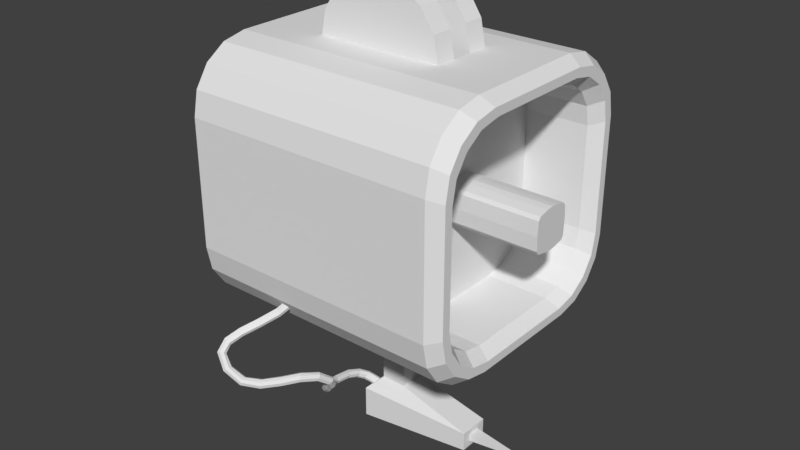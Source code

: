 # Source: seccam.blend  (saved by Blender 2.78.0; exported with 4.5.12 LTS)
import bpy
from mathutils import Matrix  # noqa: F401  (used for matrix-valued properties, if any)

bpy.ops.wm.read_factory_settings(use_empty=True)
scene = bpy.context.scene
scene.name = 'Scene'

# ---- collections
col_collection_1 = bpy.data.collections.new('Collection 1'); scene.collection.children.link(col_collection_1)

# ---- world
world_world = bpy.data.worlds.new('World'); scene.world = world_world
world_world.color = (0.05088, 0.05088, 0.05088)
world_world.use_sun_shadow = False
world_world.sun_shadow_jitter_overblur = 0.0
world_world.cycles.sampling_method = 'MANUAL'

# ---- meshes
me_cube_000 = bpy.data.meshes.new('Cube.000')
me_cube_000.from_pydata([(0.22, -0.1867, -0.2933), (0.22, -0.1733, -0.2867), (0.22, -0.1733, -0.1133), (0.22, -0.1867, -0.1067), (0.22, -0.1593, -0.3593), (0.22, -0.1479, -0.3479), (0.22, -0.1667, -0.3198), (0.22, -0.1796, -0.3291), (0.22, 0.09333, -0.3867), (0.22, 0.08667, -0.3733), (0.22, -0.08667, -0.3733), (0.22, -0.09333, -0.3867), (0.22, 0.1796, -0.07095), (0.22, 0.1667, -0.08017), (0.22, 0.1733, -0.1133), (0.22, 0.1867, -0.1067), (0.22, 0.1796, -0.3291), (0.22, 0.1667, -0.3198), (0.22, 0.1479, -0.3479), (0.22, 0.1593, -0.3593), (0.22, -0.1198, -0.3667), (0.22, -0.1291, -0.3796), (0.22, 0.1291, -0.3796), (0.22, 0.1198, -0.3667), (0.22, -0.1667, -0.08017), (0.22, -0.1796, -0.07095), (0.22, 0.1291, -0.02044), (0.22, 0.1198, -0.03326), (0.22, 0.1479, -0.05205), (0.22, 0.1593, -0.04067), (0.22, 0.1733, -0.2867), (0.22, 0.1867, -0.2933), (0.22, -0.1593, -0.04067), (0.22, -0.1479, -0.05205), (0.22, -0.1198, -0.03326), (0.22, -0.1291, -0.02044), (0.22, -0.09333, -0.01333), (0.22, -0.08667, -0.02667), (0.22, 0.08667, -0.02667), (0.22, 0.09333, -0.01333)], [], [(26, 39, 38, 27), (36, 35, 34, 37), (32, 25, 24, 33), (39, 36, 37, 38), (22, 19, 18, 23), (12, 29, 28, 13), (4, 21, 20, 5), (16, 31, 30, 17), (0, 7, 6, 1), (35, 32, 33, 34), (31, 15, 14, 30), (29, 26, 27, 28), (25, 3, 2, 24), (8, 22, 23, 9), (21, 11, 10, 20), (19, 16, 17, 18), (15, 12, 13, 14), (11, 8, 9, 10), (7, 4, 5, 6), (3, 0, 1, 2)])
_uv = me_cube_000.uv_layers.new(name='UVMap')
_uv.uv.foreach_set('vector', [0.5725, 0.2844, 0.551, 0.2886, 0.547, 0.2806, 0.567, 0.2766, 0.4389, 0.2886, 0.4174, 0.2844, 0.423, 0.2766, 0.4429, 0.2806, 0.3992, 0.2722, 0.3871, 0.254, 0.3948, 0.2485, 0.4061, 0.2654, 0.551, 0.2886, 0.4389, 0.2886, 0.4429, 0.2806, 0.547, 0.2806, 0.5725, 0.06857, 0.5907, 0.08072, 0.5839, 0.08756, 0.567, 0.07627, 0.6029, 0.254, 0.5907, 0.2722, 0.5839, 0.2654, 0.5952, 0.2485, 0.3992, 0.08072, 0.4174, 0.06857, 0.423, 0.07627, 0.4061, 0.08756, 0.6029, 0.09892, 0.6071, 0.1204, 0.5991, 0.1244, 0.5952, 0.1045, 0.3828, 0.1204, 0.3871, 0.09892, 0.3948, 0.1045, 0.3908, 0.1244, 0.4174, 0.2844, 0.3992, 0.2722, 0.4061, 0.2654, 0.423, 0.2766, 0.6071, 0.1204, 0.6071, 0.2325, 0.5991, 0.2285, 0.5991, 0.1244, 0.5907, 0.2722, 0.5725, 0.2844, 0.567, 0.2766, 0.5839, 0.2654, 0.3871, 0.254, 0.3828, 0.2325, 0.3908, 0.2285, 0.3948, 0.2485, 0.551, 0.0643, 0.5725, 0.06857, 0.567, 0.07627, 0.547, 0.07231, 0.4174, 0.06857, 0.4389, 0.0643, 0.4429, 0.07231, 0.423, 0.07627, 0.5907, 0.08072, 0.6029, 0.09892, 0.5952, 0.1045, 0.5839, 0.08756, 0.6071, 0.2325, 0.6029, 0.254, 0.5952, 0.2485, 0.5991, 0.2285, 0.4389, 0.0643, 0.551, 0.0643, 0.547, 0.07231, 0.4429, 0.07231, 0.3871, 0.09892, 0.3992, 0.08072, 0.4061, 0.08756, 0.3948, 0.1045, 0.3828, 0.2325, 0.3828, 0.1204, 0.3908, 0.1244, 0.3908, 0.2285])
me_cube_000.use_remesh_preserve_volume = False
me_cube_000.use_remesh_preserve_attributes = False
me_cube_000.use_mirror_vertex_groups = False
me_cube_000.update()
me_cube_001 = bpy.data.meshes.new('Cube.001')
me_cube_001.from_pydata([(0.0, 0.05, 0.1), (0.0, -0.05, 0.1), (0.03827, 0.05, 0.09239), (0.03827, -0.05, 0.09239), (0.07071, 0.05, 0.07071), (0.07071, -0.05, 0.07071), (0.09239, 0.05, 0.03827), (0.09239, -0.05, 0.03827), (0.1, 0.05, 0.0), (0.1, -0.05, -1.49e-08), (0.0, -0.05, 0.0), (0.0, 0.05, 0.0), (-0.1, 0.05, 0.0), (-0.1, -0.05, 0.0), (-0.09239, 0.05, 0.03827), (-0.09239, -0.05, 0.03827), (-0.07071, 0.05, 0.07071), (-0.07071, -0.05, 0.07071), (-0.03827, 0.05, 0.09239), (-0.03827, -0.05, 0.09239), (0.0, 0.01667, 0.1), (0.07071, -0.01667, 0.07071), (0.1, 0.01667, 0.0), (-0.07071, -0.01667, 0.07071), (-0.07071, 0.01667, 0.07071), (-0.03827, -0.01667, 0.09239), (0.0, -0.01667, 0.1), (0.03827, -0.01667, 0.09239), (0.09239, -0.01667, 0.03827), (0.1, -0.01667, -1.49e-08), (-0.1, -0.01667, 0.0), (-0.09239, -0.01667, 0.03827), (0.03827, 0.01667, 0.09239), (0.07071, 0.01667, 0.07071), (0.09239, 0.01667, 0.03827), (0.0, 0.01667, 0.0), (-0.09239, 0.01667, 0.03827), (-0.03827, 0.01667, 0.09239), (0.07071, -0.01667, -0.07071), (-0.07071, -0.01667, -0.07071), (-0.03827, -0.01667, -0.09239), (0.03827, -0.01667, -0.09239), (0.0, -0.01667, 0.0), (0.0, 0.01667, -0.1), (-0.07071, 0.01667, -0.07071), (0.03827, 0.01667, -0.09239), (0.07071, 0.01667, -0.07071), (0.09239, 0.01667, -0.03827), (-0.1, 0.01667, 0.0), (-0.09239, 0.01667, -0.03827), (-0.03827, 0.01667, -0.09239), (0.2, -0.08, -0.04), (0.2, -0.1106, -0.04609), (-0.2, -0.2, -0.1), (-0.2, -0.1924, -0.06173), (-0.2, -0.1707, -0.02929), (-0.2, -0.1383, -0.007612), (0.2, -0.2, -0.1), (0.2, -0.1383, -0.007612), (0.2, -0.1707, -0.02929), (0.2, -0.1924, -0.06173), (-0.2, 0.2, -0.1), (-0.2, 0.1383, -0.007612), (-0.2, 0.1707, -0.02929), (-0.2, 0.1924, -0.06173), (0.2, 0.2, -0.1), (0.2, 0.1, 0.0), (0.2, 0.1924, -0.06173), (0.2, 0.1707, -0.02929), (0.2, 0.1383, -0.007612), (-0.2, -0.1, -0.4), (-0.2, -0.2, -0.3), (-0.2, -0.1383, -0.3924), (-0.2, -0.1707, -0.3707), (-0.2, -0.1924, -0.3383), (0.2, -0.2, -0.3), (0.2, -0.1, -0.4), (0.2, -0.1924, -0.3383), (0.2, -0.1707, -0.3707), (0.2, -0.1383, -0.3924), (-0.2, 0.2, -0.3), (-0.2, 0.1, -0.4), (-0.2, 0.1924, -0.3383), (-0.2, 0.1707, -0.3707), (-0.2, 0.1383, -0.3924), (0.2, 0.1, -0.4), (0.2, 0.2, -0.3), (0.2, 0.1383, -0.3924), (0.2, 0.1707, -0.3707), (0.2, 0.1924, -0.3383), (0.2, -0.1366, -0.06343), (0.2, -0.1539, -0.08939), (0.2, -0.16, -0.12), (0.2, 0.08, -0.04), (0.2, 0.1106, -0.04609), (0.2, 0.1366, -0.06343), (0.2, 0.1539, -0.08939), (0.2, 0.16, -0.12), (0.2, -0.08, -0.36), (0.2, -0.1106, -0.3539), (0.2, -0.1366, -0.3366), (0.2, -0.1539, -0.3106), (0.2, -0.16, -0.28), (0.2, 0.1106, -0.3539), (0.2, 0.08, -0.36), (0.2, 0.1366, -0.3366), (0.2, 0.1539, -0.3106), (0.2, 0.16, -0.28), (0.1, 0.08, -0.04), (0.1, 0.1106, -0.04609), (0.1, -0.16, -0.12), (0.1, -0.1539, -0.08939), (0.1, -0.1366, -0.06343), (0.1, -0.1106, -0.04609), (0.1, -0.08, -0.04), (0.1, 0.1366, -0.06343), (0.1, 0.1539, -0.08939), (0.1, 0.16, -0.12), (0.1, -0.08, -0.36), (0.1, -0.1106, -0.3539), (0.1, -0.1366, -0.3366), (0.1, -0.1539, -0.3106), (0.1, -0.16, -0.28), (0.1, 0.1106, -0.3539), (0.1, 0.08, -0.36), (0.1, 0.1366, -0.3366), (0.1, 0.1539, -0.3106), (0.1, 0.16, -0.28), (0.2, -0.1, 0.0), (-0.2, -0.1, 0.0), (-0.2, 0.1, 0.0), (0.1, 2.98e-08, -0.168), (0.1, 0.01106, -0.1692), (0.1, -0.032, -0.2), (0.1, -0.03078, -0.1779), (0.1, -0.02731, -0.1727), (0.1, -0.01106, -0.1692), (0.1, 0.02731, -0.1727), (0.1, 0.03078, -0.1779), (0.1, 0.032, -0.2), (0.1, 2.98e-08, -0.232), (0.1, -0.01106, -0.2308), (0.1, -0.02731, -0.2273), (0.1, -0.03078, -0.2221), (0.1, 0.01106, -0.2308), (0.1, 0.02731, -0.2273), (0.1, 0.03078, -0.2221), (0.25, 2.743e-08, -0.168), (0.25, 0.01106, -0.1692), (0.25, -0.032, -0.2), (0.25, -0.03078, -0.1779), (0.25, -0.02731, -0.1727), (0.25, -0.01106, -0.1692), (0.25, 0.02731, -0.1727), (0.25, 0.03078, -0.1779), (0.25, 0.032, -0.2), (0.25, 2.743e-08, -0.232), (0.25, -0.01106, -0.2308), (0.25, -0.02731, -0.2273), (0.25, -0.03078, -0.2221), (0.25, 0.02731, -0.2273), (0.25, 0.01106, -0.2308), (0.25, 0.03078, -0.2221), (0.22, -0.1867, -0.2933), (0.22, -0.1733, -0.2867), (0.22, -0.1733, -0.1133), (0.22, -0.1867, -0.1067), (0.22, -0.1593, -0.3593), (0.22, -0.1479, -0.3479), (0.22, -0.1667, -0.3198), (0.22, -0.1796, -0.3291), (0.22, 0.09333, -0.3867), (0.22, 0.08667, -0.3733), (0.22, -0.08667, -0.3733), (0.22, -0.09333, -0.3867), (0.22, 0.1796, -0.07095), (0.22, 0.1667, -0.08017), (0.22, 0.1733, -0.1133), (0.22, 0.1867, -0.1067), (0.22, 0.1796, -0.3291), (0.22, 0.1667, -0.3198), (0.22, 0.1479, -0.3479), (0.22, 0.1593, -0.3593), (0.22, -0.1198, -0.3667), (0.22, -0.1291, -0.3796), (0.22, 0.1291, -0.3796), (0.22, 0.1198, -0.3667), (0.22, -0.1667, -0.08017), (0.22, -0.1796, -0.07095), (0.22, 0.1291, -0.02044), (0.22, 0.1198, -0.03326), (0.22, 0.1479, -0.05205), (0.22, 0.1593, -0.04067), (0.22, 0.1733, -0.2867), (0.22, 0.1867, -0.2933), (0.22, -0.1593, -0.04067), (0.22, -0.1479, -0.05205), (0.22, -0.1198, -0.03326), (0.22, -0.1291, -0.02044), (0.22, -0.09333, -0.01333), (0.22, -0.08667, -0.02667), (0.22, 0.08667, -0.02667), (0.22, 0.09333, -0.01333), (0.0, -0.01667, -0.1), (0.09239, -0.01667, -0.03827), (-0.09239, -0.01667, -0.03827), (-0.02512, -0.0132, -0.5691), (-0.02512, -0.0082, -0.5675), (-0.02512, -0.0066, -0.5625), (-0.02512, -0.0132, -0.5559), (-0.02512, -0.0082, -0.5575), (-0.02512, -0.0182, -0.5575), (-0.02512, -0.0198, -0.5625), (-0.02512, -0.0182, -0.5675), (-0.03418, -0.009831, -0.5665), (-0.03539, -0.01482, -0.5675), (-0.03579, -0.01966, -0.5655), (-0.03477, -0.02098, -0.5605), (-0.03324, -0.01915, -0.5559), (-0.03203, -0.01416, -0.5548), (-0.03163, -0.009328, -0.5568), (-0.03265, -0.008007, -0.5618), (-0.04595, -0.01163, -0.5624), (-0.04656, -0.01674, -0.5635), (-0.04592, -0.0216, -0.5616), (-0.04396, -0.02281, -0.5569), (-0.04202, -0.02084, -0.5525), (-0.04141, -0.01573, -0.5514), (-0.04205, -0.01087, -0.5533), (-0.04401, -0.009657, -0.558), (-0.0581, -0.01732, -0.556), (-0.05712, -0.02219, -0.5577), (-0.05461, -0.02667, -0.5566), (-0.05166, -0.02755, -0.5524), (-0.04982, -0.02544, -0.5479), (-0.05079, -0.02056, -0.5462), (-0.0533, -0.01608, -0.5473), (-0.05626, -0.0152, -0.5516), (-0.06759, -0.0303, -0.5482), (-0.06507, -0.03406, -0.5508), (-0.06089, -0.03724, -0.5508), (-0.05722, -0.03744, -0.5471), (-0.0557, -0.03542, -0.5425), (-0.05821, -0.03167, -0.5398), (-0.06239, -0.02849, -0.5398), (-0.06606, -0.02829, -0.5436), (-0.07173, -0.05263, -0.5401), (-0.06852, -0.05508, -0.5435), (-0.06363, -0.05684, -0.5442), (-0.0597, -0.05643, -0.5407), (-0.05836, -0.05466, -0.536), (-0.06157, -0.05221, -0.5326), (-0.06647, -0.05045, -0.5319), (-0.0704, -0.05087, -0.5354), (-0.06901, -0.08643, -0.5322), (-0.06558, -0.08807, -0.5359), (-0.06048, -0.08877, -0.5369), (-0.05652, -0.08766, -0.5337), (-0.05528, -0.08582, -0.5289), (-0.05871, -0.08417, -0.5253), (-0.06381, -0.08348, -0.5242), (-0.06777, -0.08458, -0.5275), (-0.05887, -0.1157, -0.5225), (-0.05512, -0.1169, -0.526), (-0.05005, -0.1162, -0.5272), (-0.04659, -0.1134, -0.5245), (-0.04596, -0.1104, -0.5202), (-0.04972, -0.1091, -0.5168), (-0.05478, -0.1098, -0.5156), (-0.05824, -0.1126, -0.5183), (-0.04435, -0.1331, -0.5107), (-0.04031, -0.134, -0.5139), (-0.03558, -0.1323, -0.5154), (-0.03311, -0.1281, -0.5135), (-0.03344, -0.1241, -0.5101), (-0.03748, -0.1232, -0.5068), (-0.0422, -0.1249, -0.5053), (-0.04468, -0.1292, -0.5073), (-0.02973, -0.1426, -0.4979), (-0.02537, -0.1435, -0.5007), (-0.02076, -0.1415, -0.5022), (-0.01893, -0.1367, -0.5008), (-0.01998, -0.1324, -0.4981), (-0.02434, -0.1315, -0.4953), (-0.02894, -0.1336, -0.4938), (-0.03077, -0.1383, -0.4952), (-0.01882, -0.1489, -0.4855), (-0.01411, -0.1502, -0.4874), (-0.009142, -0.1486, -0.488), (-0.007182, -0.144, -0.4863), (-0.00832, -0.1395, -0.4838), (-0.01303, -0.1382, -0.4819), (-0.018, -0.1398, -0.4813), (-0.01996, -0.1444, -0.483), (-0.01394, -0.1558, -0.4742), (-0.009373, -0.1583, -0.4749), (-0.004301, -0.1584, -0.4735), (-0.001969, -0.155, -0.4703), (-0.002721, -0.1508, -0.4673), (-0.007288, -0.1482, -0.4666), (-0.01236, -0.1482, -0.468), (-0.01469, -0.1516, -0.4712), (-0.01718, -0.1709, -0.4613), (-0.01326, -0.1743, -0.4618), (-0.009023, -0.1764, -0.4596), (-0.007225, -0.1752, -0.4548), (-0.008037, -0.1722, -0.4505), (-0.01196, -0.1687, -0.45), (-0.01619, -0.1666, -0.4522), (-0.01799, -0.1679, -0.457), (-0.0273, -0.1918, -0.4555), (-0.0238, -0.1956, -0.4566), (-0.02052, -0.1991, -0.4544), (-0.01977, -0.1998, -0.4493), (-0.0212, -0.1983, -0.4445), (-0.02469, -0.1945, -0.4434), (-0.02797, -0.191, -0.4456), (-0.02872, -0.1902, -0.4507), (-0.0425, -0.2137, -0.4568), (-0.03947, -0.2178, -0.458), (-0.03689, -0.222, -0.4561), (-0.03669, -0.2234, -0.4511), (-0.0383, -0.2222, -0.4462), (-0.04133, -0.2181, -0.445), (-0.04391, -0.2139, -0.4469), (-0.0441, -0.2125, -0.4519), (-0.06128, -0.2341, -0.4591), (-0.05896, -0.2386, -0.4602), (-0.05685, -0.243, -0.4582), (-0.05647, -0.2441, -0.4531), (-0.05751, -0.2424, -0.4483), (-0.05983, -0.2378, -0.4471), (-0.06194, -0.2335, -0.4491), (-0.06232, -0.2323, -0.4542), (-0.08239, -0.2507, -0.4554), (-0.08117, -0.2558, -0.4558), (-0.07918, -0.2599, -0.4533), (-0.07746, -0.2599, -0.4483), (-0.07678, -0.257, -0.444), (-0.078, -0.2519, -0.4436), (-0.07999, -0.2478, -0.4461), (-0.0817, -0.2477, -0.4511), (-0.104, -0.2609, -0.4378), (-0.1036, -0.266, -0.4367), (-0.1011, -0.2696, -0.4338), (-0.09736, -0.2685, -0.4302), (-0.09457, -0.2647, -0.428), (-0.095, -0.2596, -0.4291), (-0.09751, -0.256, -0.432), (-0.1012, -0.2571, -0.4355), (-0.1164, -0.2606, -0.4149), (-0.1164, -0.2648, -0.4117), (-0.1136, -0.2676, -0.4084), (-0.1086, -0.2666, -0.407), (-0.1045, -0.2633, -0.4078), (-0.1045, -0.2591, -0.411), (-0.1074, -0.2563, -0.4143), (-0.1124, -0.2573, -0.4157), (-0.1161, -0.2491, -0.3991), (-0.1153, -0.2512, -0.3944), (-0.1117, -0.2533, -0.3912), (-0.1066, -0.2538, -0.3923), (-0.1029, -0.2529, -0.3959), (-0.1037, -0.2508, -0.4006), (-0.1073, -0.2487, -0.4038), (-0.1124, -0.2482, -0.4027), (-0.1065, -0.2305, -0.3877), (-0.1052, -0.232, -0.3829), (-0.1013, -0.2341, -0.38), (-0.09661, -0.2356, -0.3818), (-0.09359, -0.2359, -0.3861), (-0.09497, -0.2344, -0.3909), (-0.09882, -0.2323, -0.3938), (-0.1035, -0.2308, -0.392), (-0.09139, -0.2087, -0.3767), (-0.09001, -0.2104, -0.372), (-0.08626, -0.2128, -0.3692), (-0.08173, -0.2146, -0.3712), (-0.07883, -0.2151, -0.3756), (-0.08021, -0.2133, -0.3803), (-0.08396, -0.2109, -0.3831), (-0.08849, -0.2091, -0.3811), (-0.07357, -0.1866, -0.3625), (-0.07265, -0.189, -0.3579), (-0.06924, -0.192, -0.3553), (-0.06465, -0.1938, -0.3571), (-0.06144, -0.1938, -0.3613), (-0.06236, -0.1914, -0.3658), (-0.06578, -0.1884, -0.3685), (-0.07037, -0.1866, -0.3666), (-0.05593, -0.1675, -0.3414), (-0.05586, -0.1709, -0.3374), (-0.05301, -0.1746, -0.3351), (-0.04821, -0.1762, -0.3365), (-0.04435, -0.1755, -0.34), (-0.04443, -0.172, -0.344), (-0.04728, -0.1683, -0.3464), (-0.05208, -0.1668, -0.3449), (-0.02, -0.02, -0.54), (-0.02, -0.02, -0.4), (-0.02, 0.02, -0.54), (-0.02, 0.02, -0.4), (0.02, -0.02, -0.54), (0.02, -0.02, -0.4), (0.02, 0.02, -0.54), (0.02, 0.02, -0.4), (-0.04, 0.04, -0.56), (-0.04, -0.04, -0.56), (0.14, 0.024, -0.57), (0.14, -0.024, -0.57), (-0.04, 0.04, -0.61), (-0.04, -0.04, -0.61), (0.14, 0.024, -0.6), (0.14, -0.024, -0.6), (-0.05, 0.024, -0.57), (-0.05, -0.024, -0.57), (-0.05, 0.024, -0.6), (-0.05, -0.024, -0.6), (0.14, -0.0096, -0.579), (0.14, 0.0096, -0.579), (0.14, -0.0096, -0.591), (0.14, 0.0096, -0.591), (0.24, 2.98e-08, -0.585)], [], [(26, 1, 3, 27), (27, 3, 5, 21), (21, 5, 7, 28), (28, 7, 9, 29), (16, 11, 14), (14, 11, 12), (7, 10, 9), (5, 10, 7), (3, 10, 5), (1, 10, 3), (1, 19, 10), (19, 17, 10), (30, 13, 15, 31), (31, 15, 17, 23), (17, 15, 10), (23, 17, 19, 25), (25, 19, 1, 26), (15, 13, 10), (18, 11, 16), (0, 11, 18), (0, 2, 11), (4, 11, 2), (6, 11, 4), (8, 11, 6), (18, 37, 20, 0), (31, 42, 30), (16, 24, 37, 18), (23, 42, 31), (14, 36, 24, 16), (25, 42, 23), (12, 48, 36, 14), (26, 42, 25), (6, 34, 22, 8), (26, 27, 42), (4, 33, 34, 6), (27, 21, 42), (2, 32, 33, 4), (21, 28, 42), (0, 20, 32, 2), (28, 29, 42), (24, 36, 35), (36, 48, 35), (37, 24, 35), (20, 37, 35), (20, 35, 32), (33, 32, 35), (34, 33, 35), (22, 34, 35), (205, 30, 42), (39, 205, 42), (40, 39, 42), (203, 40, 42), (203, 42, 41), (41, 42, 38), (38, 42, 204), (204, 42, 29), (44, 35, 49), (49, 35, 48), (50, 35, 44), (43, 35, 50), (43, 45, 35), (46, 35, 45), (47, 35, 46), (22, 35, 47), (70, 72, 73, 74, 71, 53, 54, 55, 56, 129, 130, 62, 63, 64, 61, 80, 82, 83, 84, 81), (75, 57, 53, 71), (128, 129, 56, 58), (58, 56, 55, 59), (59, 55, 54, 60), (60, 54, 53, 57), (165, 164, 102, 92), (130, 66, 69, 62), (62, 69, 68, 63), (63, 68, 67, 64), (64, 67, 65, 61), (93, 51, 114, 108), (70, 76, 79, 72), (72, 79, 78, 73), (73, 78, 77, 74), (74, 77, 75, 71), (80, 61, 65, 86), (85, 81, 84, 87), (87, 84, 83, 88), (88, 83, 82, 89), (89, 82, 80, 86), (81, 85, 76, 70), (169, 168, 100, 101), (173, 172, 104, 98), (177, 176, 96, 97), (181, 180, 106, 105), (183, 173, 98, 99), (172, 186, 103, 104), (187, 165, 92, 91), (191, 190, 94, 95), (193, 177, 97, 107), (197, 196, 90, 52), (164, 169, 101, 102), (180, 193, 107, 106), (168, 183, 99, 100), (176, 191, 95, 96), (186, 181, 105, 103), (201, 200, 51, 93), (196, 187, 91, 90), (200, 197, 52, 51), (190, 201, 93, 94), (109, 108, 131, 132), (105, 106, 126, 125), (99, 98, 118, 119), (106, 107, 127, 126), (100, 99, 119, 120), (98, 104, 124, 118), (101, 100, 120, 121), (107, 97, 117, 127), (102, 101, 121, 122), (91, 92, 110, 111), (95, 94, 109, 115), (92, 102, 122, 110), (52, 90, 112, 113), (96, 95, 115, 116), (90, 91, 111, 112), (104, 103, 123, 124), (94, 93, 108, 109), (97, 96, 116, 117), (51, 52, 113, 114), (103, 105, 125, 123), (137, 132, 148, 153), (123, 125, 145, 144), (108, 114, 131), (111, 110, 133, 134), (125, 126, 146, 145), (119, 118, 140, 141), (113, 112, 135, 136), (126, 127, 139, 146), (120, 119, 141, 142), (112, 111, 134, 135), (118, 124, 140), (121, 120, 142, 143), (114, 113, 136, 131), (127, 117, 139), (122, 121, 143, 133), (115, 109, 132, 137), (110, 122, 133), (116, 115, 137, 138), (124, 123, 144, 140), (117, 116, 138, 139), (156, 161, 160, 162, 155, 154, 153, 148, 147, 152, 151, 150, 149, 159, 158, 157), (133, 143, 159, 149), (131, 136, 152, 147), (144, 145, 160, 161), (140, 144, 161, 156), (138, 137, 153, 154), (145, 146, 162, 160), (139, 138, 154, 155), (132, 131, 147, 148), (141, 140, 156, 157), (134, 133, 149, 150), (146, 139, 155, 162), (142, 141, 157, 158), (136, 135, 151, 152), (143, 142, 158, 159), (135, 134, 150, 151), (69, 66, 202, 189), (128, 58, 198, 199), (59, 60, 188, 195), (66, 128, 199, 202), (87, 88, 182, 185), (67, 68, 192, 175), (78, 79, 184, 167), (89, 86, 194, 179), (75, 77, 170, 163), (58, 59, 195, 198), (86, 65, 178, 194), (68, 69, 189, 192), (60, 57, 166, 188), (85, 87, 185, 171), (79, 76, 174, 184), (88, 89, 179, 182), (65, 67, 175, 178), (76, 85, 171, 174), (77, 78, 167, 170), (57, 75, 163, 166), (30, 129, 128, 29), (29, 128, 66, 22), (66, 130, 48, 22), (129, 30, 48, 130), (50, 40, 203, 43), (44, 39, 40, 50), (49, 205, 39, 44), (48, 30, 205, 49), (47, 204, 29, 22), (46, 38, 204, 47), (45, 41, 38, 46), (43, 203, 41, 45), (214, 215, 223, 222), (222, 223, 231, 230), (230, 231, 239, 238), (238, 239, 247, 246), (246, 247, 255, 254), (254, 255, 263, 262), (262, 263, 271, 270), (270, 271, 279, 278), (278, 279, 287, 286), (286, 287, 295, 294), (294, 295, 303, 302), (302, 303, 311, 310), (310, 311, 319, 318), (318, 319, 327, 326), (326, 327, 335, 334), (334, 335, 343, 342), (342, 343, 351, 350), (350, 351, 359, 358), (358, 359, 367, 366), (366, 367, 375, 374), (374, 375, 383, 382), (382, 383, 391, 390), (207, 206, 215, 214), (206, 213, 216, 215), (213, 212, 217, 216), (212, 211, 218, 217), (211, 209, 219, 218), (209, 210, 220, 219), (210, 208, 221, 220), (208, 207, 214, 221), (215, 216, 224, 223), (216, 217, 225, 224), (217, 218, 226, 225), (218, 219, 227, 226), (219, 220, 228, 227), (220, 221, 229, 228), (221, 214, 222, 229), (223, 224, 232, 231), (224, 225, 233, 232), (225, 226, 234, 233), (226, 227, 235, 234), (227, 228, 236, 235), (228, 229, 237, 236), (229, 222, 230, 237), (231, 232, 240, 239), (232, 233, 241, 240), (233, 234, 242, 241), (234, 235, 243, 242), (235, 236, 244, 243), (236, 237, 245, 244), (237, 230, 238, 245), (239, 240, 248, 247), (240, 241, 249, 248), (241, 242, 250, 249), (242, 243, 251, 250), (243, 244, 252, 251), (244, 245, 253, 252), (245, 238, 246, 253), (247, 248, 256, 255), (248, 249, 257, 256), (249, 250, 258, 257), (250, 251, 259, 258), (251, 252, 260, 259), (252, 253, 261, 260), (253, 246, 254, 261), (255, 256, 264, 263), (256, 257, 265, 264), (257, 258, 266, 265), (258, 259, 267, 266), (259, 260, 268, 267), (260, 261, 269, 268), (261, 254, 262, 269), (263, 264, 272, 271), (264, 265, 273, 272), (265, 266, 274, 273), (266, 267, 275, 274), (267, 268, 276, 275), (268, 269, 277, 276), (269, 262, 270, 277), (271, 272, 280, 279), (272, 273, 281, 280), (273, 274, 282, 281), (274, 275, 283, 282), (275, 276, 284, 283), (276, 277, 285, 284), (277, 270, 278, 285), (279, 280, 288, 287), (280, 281, 289, 288), (281, 282, 290, 289), (282, 283, 291, 290), (283, 284, 292, 291), (284, 285, 293, 292), (285, 278, 286, 293), (287, 288, 296, 295), (288, 289, 297, 296), (289, 290, 298, 297), (290, 291, 299, 298), (291, 292, 300, 299), (292, 293, 301, 300), (293, 286, 294, 301), (295, 296, 304, 303), (296, 297, 305, 304), (297, 298, 306, 305), (298, 299, 307, 306), (299, 300, 308, 307), (300, 301, 309, 308), (301, 294, 302, 309), (303, 304, 312, 311), (304, 305, 313, 312), (305, 306, 314, 313), (306, 307, 315, 314), (307, 308, 316, 315), (308, 309, 317, 316), (309, 302, 310, 317), (311, 312, 320, 319), (312, 313, 321, 320), (313, 314, 322, 321), (314, 315, 323, 322), (315, 316, 324, 323), (316, 317, 325, 324), (317, 310, 318, 325), (319, 320, 328, 327), (320, 321, 329, 328), (321, 322, 330, 329), (322, 323, 331, 330), (323, 324, 332, 331), (324, 325, 333, 332), (325, 318, 326, 333), (327, 328, 336, 335), (328, 329, 337, 336), (329, 330, 338, 337), (330, 331, 339, 338), (331, 332, 340, 339), (332, 333, 341, 340), (333, 326, 334, 341), (335, 336, 344, 343), (336, 337, 345, 344), (337, 338, 346, 345), (338, 339, 347, 346), (339, 340, 348, 347), (340, 341, 349, 348), (341, 334, 342, 349), (343, 344, 352, 351), (344, 345, 353, 352), (345, 346, 354, 353), (346, 347, 355, 354), (347, 348, 356, 355), (348, 349, 357, 356), (349, 342, 350, 357), (351, 352, 360, 359), (352, 353, 361, 360), (353, 354, 362, 361), (354, 355, 363, 362), (355, 356, 364, 363), (356, 357, 365, 364), (357, 350, 358, 365), (359, 360, 368, 367), (360, 361, 369, 368), (361, 362, 370, 369), (362, 363, 371, 370), (363, 364, 372, 371), (364, 365, 373, 372), (365, 358, 366, 373), (367, 368, 376, 375), (368, 369, 377, 376), (369, 370, 378, 377), (370, 371, 379, 378), (371, 372, 380, 379), (372, 373, 381, 380), (373, 366, 374, 381), (375, 376, 384, 383), (376, 377, 385, 384), (377, 378, 386, 385), (378, 379, 387, 386), (379, 380, 388, 387), (380, 381, 389, 388), (381, 374, 382, 389), (383, 384, 392, 391), (384, 385, 393, 392), (385, 386, 394, 393), (386, 387, 395, 394), (387, 388, 396, 395), (388, 389, 397, 396), (389, 382, 390, 397), (398, 399, 401, 400), (400, 401, 405, 404), (404, 405, 403, 402), (402, 403, 399, 398), (404, 402, 409, 408), (408, 409, 418, 419), (402, 398, 407, 409), (400, 404, 408, 406), (398, 400, 406, 407), (410, 411, 417, 416), (409, 407, 411, 413), (406, 408, 412, 410), (415, 414, 416, 417), (411, 407, 415, 417), (407, 406, 414, 415), (406, 410, 416, 414), (410, 412, 413, 411), (418, 420, 422), (412, 408, 419, 421), (409, 413, 420, 418), (413, 412, 421, 420), (419, 418, 422), (421, 419, 422), (420, 421, 422)])
_uv = me_cube_001.uv_layers.new(name='UVMap')
_uv.uv.foreach_set('vector', [0.4902, 0.5444, 0.4902, 0.5226, 0.5158, 0.5226, 0.5158, 0.5444, 0.5158, 0.5444, 0.5158, 0.5226, 0.5413, 0.5226, 0.5413, 0.5444, 0.5413, 0.5444, 0.5413, 0.5226, 0.5669, 0.5226, 0.5669, 0.5444, 0.5669, 0.5444, 0.5669, 0.5226, 0.5925, 0.5226, 0.5925, 0.5444, 0.6041, 0.3819, 0.5578, 0.3355, 0.6183, 0.3606, 0.6183, 0.3606, 0.5578, 0.3355, 0.6233, 0.3355, 0.6183, 0.3606, 0.5578, 0.3355, 0.6233, 0.3355, 0.6041, 0.3819, 0.5578, 0.3355, 0.6183, 0.3606, 0.5828, 0.3961, 0.5578, 0.3355, 0.6041, 0.3819, 0.5578, 0.4011, 0.5578, 0.3355, 0.5828, 0.3961, 0.5578, 0.4011, 0.5327, 0.3961, 0.5578, 0.3355, 0.5327, 0.3961, 0.5114, 0.3819, 0.5578, 0.3355, 0.388, 0.5444, 0.388, 0.5226, 0.4135, 0.5226, 0.4135, 0.5444, 0.4135, 0.5444, 0.4135, 0.5226, 0.4391, 0.5226, 0.4391, 0.5444, 0.5114, 0.3819, 0.4972, 0.3606, 0.5578, 0.3355, 0.4391, 0.5444, 0.4391, 0.5226, 0.4647, 0.5226, 0.4647, 0.5444, 0.4647, 0.5444, 0.4647, 0.5226, 0.4902, 0.5226, 0.4902, 0.5444, 0.4972, 0.3606, 0.4922, 0.3355, 0.5578, 0.3355, 0.5828, 0.3961, 0.5578, 0.3355, 0.6041, 0.3819, 0.5578, 0.4011, 0.5578, 0.3355, 0.5828, 0.3961, 0.5578, 0.4011, 0.5327, 0.3961, 0.5578, 0.3355, 0.5114, 0.3819, 0.5578, 0.3355, 0.5327, 0.3961, 0.4972, 0.3606, 0.5578, 0.3355, 0.5114, 0.3819, 0.4922, 0.3355, 0.5578, 0.3355, 0.4972, 0.3606, 0.4652, 0.5098, 0.4652, 0.488, 0.4908, 0.488, 0.4908, 0.5098, 0.4736, 0.4362, 0.4191, 0.3998, 0.4834, 0.4126, 0.4397, 0.5098, 0.4397, 0.488, 0.4652, 0.488, 0.4652, 0.5098, 0.4555, 0.4543, 0.4191, 0.3998, 0.4736, 0.4362, 0.4141, 0.5098, 0.4141, 0.488, 0.4397, 0.488, 0.4397, 0.5098, 0.4319, 0.464, 0.4191, 0.3998, 0.4555, 0.4543, 0.3886, 0.5098, 0.3886, 0.488, 0.4141, 0.488, 0.4141, 0.5098, 0.4064, 0.464, 0.4191, 0.3998, 0.4319, 0.464, 0.5675, 0.5098, 0.5675, 0.488, 0.5931, 0.488, 0.5931, 0.5098, 0.4064, 0.464, 0.3827, 0.4543, 0.4191, 0.3998, 0.5419, 0.5098, 0.5419, 0.488, 0.5675, 0.488, 0.5675, 0.5098, 0.3827, 0.4543, 0.3647, 0.4362, 0.4191, 0.3998, 0.5164, 0.5098, 0.5164, 0.488, 0.5419, 0.488, 0.5419, 0.5098, 0.3647, 0.4362, 0.3549, 0.4126, 0.4191, 0.3998, 0.4908, 0.5098, 0.4908, 0.488, 0.5164, 0.488, 0.5164, 0.5098, 0.3549, 0.4126, 0.3549, 0.387, 0.4191, 0.3998, 0.3647, 0.4362, 0.3549, 0.4126, 0.4191, 0.3998, 0.3549, 0.4126, 0.3549, 0.387, 0.4191, 0.3998, 0.3827, 0.4543, 0.3647, 0.4362, 0.4191, 0.3998, 0.4064, 0.464, 0.3827, 0.4543, 0.4191, 0.3998, 0.4064, 0.464, 0.4191, 0.3998, 0.4319, 0.464, 0.4555, 0.4543, 0.4319, 0.464, 0.4191, 0.3998, 0.4736, 0.4362, 0.4555, 0.4543, 0.4191, 0.3998, 0.4834, 0.4126, 0.4736, 0.4362, 0.4191, 0.3998, 0.4834, 0.387, 0.4834, 0.4126, 0.4191, 0.3998, 0.4736, 0.3634, 0.4834, 0.387, 0.4191, 0.3998, 0.4555, 0.3453, 0.4736, 0.3634, 0.4191, 0.3998, 0.4319, 0.3355, 0.4555, 0.3453, 0.4191, 0.3998, 0.4319, 0.3355, 0.4191, 0.3998, 0.4064, 0.3355, 0.4064, 0.3355, 0.4191, 0.3998, 0.3827, 0.3453, 0.3827, 0.3453, 0.4191, 0.3998, 0.3647, 0.3634, 0.3647, 0.3634, 0.4191, 0.3998, 0.3549, 0.387, 0.3827, 0.3453, 0.4191, 0.3998, 0.3647, 0.3634, 0.3647, 0.3634, 0.4191, 0.3998, 0.3549, 0.387, 0.4064, 0.3355, 0.4191, 0.3998, 0.3827, 0.3453, 0.4319, 0.3355, 0.4191, 0.3998, 0.4064, 0.3355, 0.4319, 0.3355, 0.4555, 0.3453, 0.4191, 0.3998, 0.4736, 0.3634, 0.4191, 0.3998, 0.4555, 0.3453, 0.4834, 0.387, 0.4191, 0.3998, 0.4736, 0.3634, 0.4834, 0.4126, 0.4191, 0.3998, 0.4834, 0.387, 0.4209, 0.8813, 0.3959, 0.8763, 0.3746, 0.8621, 0.3604, 0.8408, 0.3554, 0.8158, 0.3554, 0.6847, 0.3604, 0.6597, 0.3746, 0.6384, 0.3959, 0.6242, 0.4209, 0.6192, 0.552, 0.6192, 0.577, 0.6242, 0.5983, 0.6384, 0.6125, 0.6597, 0.6175, 0.6847, 0.6175, 0.8158, 0.6125, 0.8408, 0.5983, 0.8621, 0.577, 0.8763, 0.552, 0.8813, 0.2985, 0.7255, 0.2985, 0.8447, 0.06019, 0.8447, 0.06019, 0.7255, 0.2985, 0.0891, 0.06019, 0.0891, 0.06019, 0.06585, 0.2985, 0.06585, 0.2985, 0.06585, 0.06019, 0.06585, 0.06019, 0.0426, 0.2985, 0.0426, 0.2985, 0.8912, 0.06019, 0.8912, 0.06019, 0.868, 0.2985, 0.868, 0.2985, 0.868, 0.06019, 0.868, 0.06019, 0.8447, 0.2985, 0.8447, 0.4485, 0.07884, 0.5423, 0.07886, 0.5376, 0.09195, 0.4531, 0.09178, 0.06019, 0.2083, 0.2985, 0.2083, 0.2985, 0.2315, 0.06019, 0.2315, 0.06019, 0.2315, 0.2985, 0.2315, 0.2985, 0.2548, 0.06019, 0.2548, 0.06019, 0.2548, 0.2985, 0.2548, 0.2985, 0.278, 0.06019, 0.278, 0.06019, 0.278, 0.2985, 0.278, 0.2985, 0.3012, 0.06019, 0.3012, 0.6754, 0.9157, 0.7802, 0.9157, 0.7802, 0.9812, 0.6754, 0.9812, 0.06019, 0.6326, 0.2985, 0.6326, 0.2985, 0.6558, 0.06019, 0.6558, 0.06019, 0.6558, 0.2985, 0.6558, 0.2985, 0.6791, 0.06019, 0.6791, 0.06019, 0.6791, 0.2985, 0.6791, 0.2985, 0.7023, 0.06019, 0.7023, 0.06019, 0.7023, 0.2985, 0.7023, 0.2985, 0.7255, 0.06019, 0.7255, 0.06019, 0.4204, 0.06019, 0.3012, 0.2985, 0.3012, 0.2985, 0.4204, 0.2985, 0.5134, 0.06019, 0.5134, 0.06019, 0.4902, 0.2985, 0.4902, 0.2985, 0.4902, 0.06019, 0.4902, 0.06019, 0.4669, 0.2985, 0.4669, 0.2985, 0.4669, 0.06019, 0.4669, 0.06019, 0.4437, 0.2985, 0.4437, 0.2985, 0.4437, 0.06019, 0.4437, 0.06019, 0.4204, 0.2985, 0.4204, 0.06019, 0.5134, 0.2985, 0.5134, 0.2985, 0.6326, 0.06019, 0.6326, 0.561, 0.08372, 0.5766, 0.09488, 0.5667, 0.1045, 0.5535, 0.09535, 0.592, 0.1294, 0.5934, 0.2233, 0.5802, 0.2189, 0.5791, 0.1341, 0.45, 0.2735, 0.4311, 0.2687, 0.4386, 0.257, 0.4546, 0.2604, 0.5781, 0.2578, 0.5626, 0.2687, 0.5552, 0.2571, 0.5684, 0.2482, 0.5874, 0.1107, 0.592, 0.1294, 0.5791, 0.1341, 0.5756, 0.1181, 0.5934, 0.2233, 0.5889, 0.2422, 0.5771, 0.2349, 0.5802, 0.2189, 0.4299, 0.0835, 0.4485, 0.07884, 0.4531, 0.09178, 0.4373, 0.09512, 0.4154, 0.2577, 0.4043, 0.242, 0.4161, 0.2344, 0.4251, 0.2479, 0.5439, 0.2734, 0.45, 0.2735, 0.4546, 0.2604, 0.5393, 0.2604, 0.4036, 0.11, 0.4144, 0.09436, 0.424, 0.104, 0.4153, 0.1173, 0.5423, 0.07886, 0.561, 0.08372, 0.5535, 0.09535, 0.5376, 0.09195, 0.5626, 0.2687, 0.5439, 0.2734, 0.5393, 0.2604, 0.5552, 0.2571, 0.5766, 0.09488, 0.5874, 0.1107, 0.5756, 0.1181, 0.5667, 0.1045, 0.4311, 0.2687, 0.4154, 0.2577, 0.4251, 0.2479, 0.4386, 0.257, 0.5889, 0.2422, 0.5781, 0.2578, 0.5684, 0.2482, 0.5771, 0.2349, 0.3994, 0.2232, 0.399, 0.1289, 0.4122, 0.1333, 0.4124, 0.2185, 0.4144, 0.09436, 0.4299, 0.0835, 0.4373, 0.09512, 0.424, 0.104, 0.399, 0.1289, 0.4036, 0.11, 0.4153, 0.1173, 0.4122, 0.1333, 0.4043, 0.242, 0.3994, 0.2232, 0.4124, 0.2185, 0.4161, 0.2344, 0.9006, 0.5216, 0.8805, 0.5256, 0.8281, 0.4418, 0.8354, 0.441, 0.4479, 0.9157, 0.4683, 0.9157, 0.4683, 0.9812, 0.4479, 0.9812, 0.2817, 0.9157, 0.3022, 0.9157, 0.3022, 0.9812, 0.2817, 0.9812, 0.4683, 0.9157, 0.4888, 0.9157, 0.4888, 0.9812, 0.4683, 0.9812, 0.2613, 0.9157, 0.2817, 0.9157, 0.2817, 0.9812, 0.2613, 0.9812, 0.3022, 0.9157, 0.407, 0.9157, 0.407, 0.9812, 0.3022, 0.9812, 0.2408, 0.9157, 0.2613, 0.9157, 0.2613, 0.9812, 0.2408, 0.9812, 0.4888, 0.9157, 0.5936, 0.9157, 0.5936, 0.9812, 0.4888, 0.9812, 0.2204, 0.9157, 0.2408, 0.9157, 0.2408, 0.9812, 0.2204, 0.9812, 0.09508, 0.9157, 0.1155, 0.9157, 0.1155, 0.9812, 0.09508, 0.9812, 0.6345, 0.9157, 0.655, 0.9157, 0.655, 0.9812, 0.6345, 0.9812, 0.1155, 0.9157, 0.2204, 0.9157, 0.2204, 0.9812, 0.1155, 0.9812, 0.8007, 0.9157, 0.8211, 0.9157, 0.8211, 0.9812, 0.8007, 0.9812, 0.6141, 0.9157, 0.6345, 0.9157, 0.6345, 0.9812, 0.6141, 0.9812, 0.8211, 0.9157, 0.8416, 0.9157, 0.8416, 0.9812, 0.8211, 0.9812, 0.407, 0.9157, 0.4274, 0.9157, 0.4274, 0.9812, 0.407, 0.9812, 0.655, 0.9157, 0.6754, 0.9157, 0.6754, 0.9812, 0.655, 0.9812, 0.5936, 0.9157, 0.6141, 0.9157, 0.6141, 0.9812, 0.5936, 0.9812, 0.7802, 0.9157, 0.8007, 0.9157, 0.8007, 0.9812, 0.7802, 0.9812, 0.4274, 0.9157, 0.4479, 0.9157, 0.4479, 0.9812, 0.4274, 0.9812, 0.7724, 0.6021, 0.7724, 0.5912, 0.8707, 0.5912, 0.8707, 0.6021, 0.9006, 0.32, 0.9176, 0.3313, 0.846, 0.4029, 0.8354, 0.4006, 0.8805, 0.5256, 0.7757, 0.5256, 0.8281, 0.4418, 0.7273, 0.4933, 0.7233, 0.4732, 0.8072, 0.4208, 0.808, 0.4353, 0.9176, 0.3313, 0.929, 0.3483, 0.8483, 0.4063, 0.846, 0.4029, 0.7557, 0.32, 0.7757, 0.316, 0.8281, 0.3998, 0.8209, 0.4006, 0.7557, 0.5216, 0.7387, 0.5103, 0.8102, 0.4387, 0.8209, 0.441, 0.929, 0.3483, 0.933, 0.3684, 0.8491, 0.4208, 0.8483, 0.4063, 0.7387, 0.3313, 0.7557, 0.32, 0.8209, 0.4006, 0.8102, 0.4029, 0.7387, 0.5103, 0.7273, 0.4933, 0.808, 0.4353, 0.8102, 0.4387, 0.7757, 0.316, 0.8805, 0.316, 0.8281, 0.3998, 0.7273, 0.3483, 0.7387, 0.3313, 0.8102, 0.4029, 0.808, 0.4063, 0.7757, 0.5256, 0.7557, 0.5216, 0.8209, 0.441, 0.8281, 0.4418, 0.933, 0.3684, 0.933, 0.4732, 0.8491, 0.4208, 0.7233, 0.3684, 0.7273, 0.3483, 0.808, 0.4063, 0.8072, 0.4208, 0.9176, 0.5103, 0.9006, 0.5216, 0.8354, 0.441, 0.846, 0.4387, 0.7233, 0.4732, 0.7233, 0.3684, 0.8072, 0.4208, 0.929, 0.4933, 0.9176, 0.5103, 0.846, 0.4387, 0.8483, 0.4353, 0.8805, 0.316, 0.9006, 0.32, 0.8354, 0.4006, 0.8281, 0.3998, 0.933, 0.4732, 0.929, 0.4933, 0.8483, 0.4353, 0.8491, 0.4208, 0.8281, 0.4037, 0.834, 0.4043, 0.8427, 0.4061, 0.8445, 0.4089, 0.8452, 0.4207, 0.8446, 0.4325, 0.8428, 0.4352, 0.8341, 0.4371, 0.8282, 0.4378, 0.8223, 0.4371, 0.8137, 0.4353, 0.8118, 0.4325, 0.8111, 0.4208, 0.8118, 0.409, 0.8136, 0.4062, 0.8222, 0.4043, 0.7724, 0.6943, 0.7724, 0.6798, 0.8707, 0.6798, 0.8707, 0.6943, 0.7724, 0.5839, 0.7724, 0.5766, 0.8707, 0.5766, 0.8707, 0.5839, 0.7724, 0.6502, 0.7724, 0.6393, 0.8707, 0.6393, 0.8707, 0.6502, 0.7724, 0.6575, 0.7724, 0.6502, 0.8707, 0.6502, 0.8707, 0.6575, 0.7724, 0.6062, 0.7724, 0.6021, 0.8707, 0.6021, 0.8707, 0.6062, 0.7724, 0.6393, 0.7724, 0.6352, 0.8707, 0.6352, 0.8707, 0.6393, 0.7724, 0.6207, 0.7724, 0.6062, 0.8707, 0.6062, 0.8707, 0.6207, 0.7724, 0.5912, 0.7724, 0.5839, 0.8707, 0.5839, 0.8707, 0.5912, 0.7724, 0.6648, 0.7724, 0.6575, 0.8707, 0.6575, 0.8707, 0.6648, 0.7724, 0.7088, 0.7724, 0.6943, 0.8707, 0.6943, 0.8707, 0.7088, 0.7724, 0.6352, 0.7724, 0.6207, 0.8707, 0.6207, 0.8707, 0.6352, 0.7724, 0.6757, 0.7724, 0.6648, 0.8707, 0.6648, 0.8707, 0.6757, 0.7724, 0.5766, 0.7724, 0.5657, 0.8707, 0.5657, 0.8707, 0.5766, 0.7724, 0.6798, 0.7724, 0.6757, 0.8707, 0.6757, 0.8707, 0.6798, 0.7724, 0.7129, 0.7724, 0.7088, 0.8707, 0.7088, 0.8707, 0.7129, 0.5896, 0.3086, 0.563, 0.3149, 0.5574, 0.2988, 0.5805, 0.2941, 0.4291, 0.3151, 0.4024, 0.3085, 0.4117, 0.2939, 0.4348, 0.2989, 0.38, 0.2929, 0.3644, 0.2706, 0.379, 0.2612, 0.3921, 0.2808, 0.563, 0.3149, 0.4291, 0.3151, 0.4348, 0.2989, 0.5574, 0.2988, 0.5874, 0.04544, 0.6095, 0.06124, 0.5973, 0.07313, 0.578, 0.05988, 0.6268, 0.2709, 0.6116, 0.2931, 0.5996, 0.2813, 0.6122, 0.2619, 0.3786, 0.06039, 0.4007, 0.04503, 0.4098, 0.05948, 0.3906, 0.07228, 0.6247, 0.08371, 0.6312, 0.1103, 0.6151, 0.1161, 0.61, 0.09284, 0.3571, 0.1094, 0.3633, 0.08258, 0.3779, 0.09158, 0.3735, 0.1149, 0.4024, 0.3085, 0.38, 0.2929, 0.3921, 0.2808, 0.4117, 0.2939, 0.6312, 0.1103, 0.633, 0.2442, 0.6167, 0.2388, 0.6151, 0.1161, 0.6116, 0.2931, 0.5896, 0.3086, 0.5805, 0.2941, 0.5996, 0.2813, 0.3644, 0.2706, 0.3577, 0.2439, 0.3737, 0.2381, 0.379, 0.2612, 0.5608, 0.03874, 0.5874, 0.04544, 0.578, 0.05988, 0.5551, 0.05494, 0.4007, 0.04503, 0.4271, 0.03862, 0.4327, 0.05466, 0.4098, 0.05948, 0.6095, 0.06124, 0.6247, 0.08371, 0.61, 0.09284, 0.5973, 0.07313, 0.633, 0.2442, 0.6268, 0.2709, 0.6122, 0.2619, 0.6167, 0.2388, 0.4271, 0.03862, 0.5608, 0.03874, 0.5551, 0.05494, 0.4327, 0.05466, 0.3633, 0.08258, 0.3786, 0.06039, 0.3906, 0.07228, 0.3779, 0.09158, 0.3577, 0.2439, 0.3571, 0.1094, 0.3735, 0.1149, 0.3737, 0.2381, 0.1198, 0.1387, 0.06019, 0.0891, 0.2985, 0.0891, 0.2389, 0.1387, 0.2389, 0.1387, 0.2985, 0.0891, 0.2985, 0.2083, 0.2389, 0.1586, 0.2985, 0.2083, 0.06019, 0.2083, 0.1198, 0.1586, 0.2389, 0.1586, 0.06019, 0.0891, 0.1198, 0.1387, 0.1198, 0.1586, 0.06019, 0.2083, 0.4647, 0.5773, 0.4647, 0.5555, 0.4903, 0.5555, 0.4903, 0.5773, 0.4391, 0.5773, 0.4391, 0.5555, 0.4647, 0.5555, 0.4647, 0.5773, 0.4136, 0.5773, 0.4136, 0.5555, 0.4391, 0.5555, 0.4391, 0.5773, 0.388, 0.5773, 0.388, 0.5555, 0.4136, 0.5555, 0.4136, 0.5773, 0.5669, 0.5773, 0.5669, 0.5555, 0.5925, 0.5555, 0.5925, 0.5773, 0.5414, 0.5773, 0.5414, 0.5555, 0.5669, 0.5555, 0.5669, 0.5773, 0.5158, 0.5773, 0.5158, 0.5555, 0.5414, 0.5555, 0.5414, 0.5773, 0.4903, 0.5773, 0.4903, 0.5555, 0.5158, 0.5555, 0.5158, 0.5773, 0.9765, 0.79, 0.9754, 0.793, 0.9681, 0.7926, 0.9692, 0.7896, 0.9692, 0.7896, 0.9681, 0.7926, 0.9598, 0.7924, 0.9607, 0.7892, 0.9607, 0.7892, 0.9598, 0.7924, 0.9492, 0.7927, 0.95, 0.7894, 0.95, 0.7894, 0.9492, 0.7927, 0.9339, 0.7932, 0.9347, 0.7898, 0.9347, 0.7898, 0.9339, 0.7932, 0.9115, 0.7935, 0.9123, 0.7902, 0.9123, 0.7902, 0.9115, 0.7935, 0.8915, 0.7936, 0.8923, 0.7905, 0.8923, 0.7905, 0.8915, 0.7936, 0.8762, 0.7937, 0.877, 0.7906, 0.877, 0.7906, 0.8762, 0.7937, 0.8628, 0.7938, 0.8636, 0.7906, 0.8636, 0.7906, 0.8628, 0.7938, 0.8504, 0.794, 0.8514, 0.7905, 0.8514, 0.7905, 0.8504, 0.794, 0.8389, 0.794, 0.8402, 0.7901, 0.8402, 0.7901, 0.8389, 0.794, 0.8226, 0.7935, 0.8236, 0.7895, 0.8236, 0.7895, 0.8226, 0.7935, 0.804, 0.7938, 0.8049, 0.7901, 0.8049, 0.7901, 0.804, 0.7938, 0.7851, 0.7944, 0.7859, 0.791, 0.7859, 0.791, 0.7851, 0.7944, 0.7673, 0.795, 0.768, 0.7919, 0.768, 0.7919, 0.7673, 0.795, 0.7516, 0.7956, 0.7522, 0.7928, 0.7522, 0.7928, 0.7516, 0.7956, 0.7352, 0.7961, 0.7359, 0.7933, 0.7359, 0.7933, 0.7352, 0.7961, 0.7215, 0.7968, 0.7222, 0.7943, 0.7222, 0.7943, 0.7215, 0.7968, 0.7111, 0.797, 0.712, 0.7943, 0.712, 0.7943, 0.7111, 0.797, 0.6975, 0.7971, 0.6985, 0.794, 0.6985, 0.794, 0.6975, 0.7971, 0.6792, 0.7976, 0.6801, 0.7942, 0.6801, 0.7942, 0.6792, 0.7976, 0.6578, 0.7984, 0.6587, 0.7948, 0.6587, 0.7948, 0.6578, 0.7984, 0.6355, 0.7996, 0.6357, 0.7961, 0.9822, 0.7897, 0.9819, 0.793, 0.9754, 0.793, 0.9765, 0.79, 0.9819, 0.793, 0.9811, 0.7963, 0.9742, 0.796, 0.9754, 0.793, 0.9811, 0.7963, 0.9802, 0.7995, 0.9738, 0.7993, 0.9742, 0.796, 0.9802, 0.7995, 0.9796, 0.8027, 0.9742, 0.8028, 0.9738, 0.7993, 0.9796, 0.8027, 0.98, 0.8058, 0.9755, 0.8061, 0.9742, 0.8028, 0.98, 0.8058, 0.9808, 0.8089, 0.9768, 0.8092, 0.9755, 0.8061, 0.9809, 0.7831, 0.9817, 0.7863, 0.9769, 0.7868, 0.9766, 0.7835, 0.9817, 0.7863, 0.9822, 0.7897, 0.9765, 0.79, 0.9769, 0.7868, 0.9754, 0.793, 0.9742, 0.796, 0.9669, 0.7958, 0.9681, 0.7926, 0.9742, 0.796, 0.9738, 0.7993, 0.9666, 0.7996, 0.9669, 0.7958, 0.9738, 0.7993, 0.9742, 0.8028, 0.9671, 0.8035, 0.9666, 0.7996, 0.9742, 0.8028, 0.9755, 0.8061, 0.9687, 0.807, 0.9671, 0.8035, 0.9755, 0.8061, 0.9768, 0.8092, 0.97, 0.8102, 0.9687, 0.807, 0.9766, 0.7835, 0.9769, 0.7868, 0.9697, 0.7865, 0.9696, 0.7833, 0.9769, 0.7868, 0.9765, 0.79, 0.9692, 0.7896, 0.9697, 0.7865, 0.9681, 0.7926, 0.9669, 0.7958, 0.9587, 0.7958, 0.9598, 0.7924, 0.9669, 0.7958, 0.9666, 0.7996, 0.9584, 0.7999, 0.9587, 0.7958, 0.9666, 0.7996, 0.9671, 0.8035, 0.959, 0.8042, 0.9584, 0.7999, 0.9671, 0.8035, 0.9687, 0.807, 0.9603, 0.8079, 0.959, 0.8042, 0.9687, 0.807, 0.97, 0.8102, 0.9615, 0.8112, 0.9603, 0.8079, 0.9696, 0.7833, 0.9697, 0.7865, 0.961, 0.7861, 0.9609, 0.7829, 0.9697, 0.7865, 0.9692, 0.7896, 0.9607, 0.7892, 0.961, 0.7861, 0.9598, 0.7924, 0.9587, 0.7958, 0.9484, 0.7962, 0.9492, 0.7927, 0.9587, 0.7958, 0.9584, 0.7999, 0.9482, 0.8002, 0.9484, 0.7962, 0.9584, 0.7999, 0.959, 0.8042, 0.9485, 0.8043, 0.9482, 0.8002, 0.959, 0.8042, 0.9603, 0.8079, 0.9496, 0.808, 0.9485, 0.8043, 0.9603, 0.8079, 0.9615, 0.8112, 0.9504, 0.8114, 0.9496, 0.808, 0.9609, 0.7829, 0.961, 0.7861, 0.9502, 0.7861, 0.95, 0.7827, 0.961, 0.7861, 0.9607, 0.7892, 0.95, 0.7894, 0.9502, 0.7861, 0.9492, 0.7927, 0.9484, 0.7962, 0.933, 0.7967, 0.9339, 0.7932, 0.9484, 0.7962, 0.9482, 0.8002, 0.9327, 0.8004, 0.933, 0.7967, 0.9482, 0.8002, 0.9485, 0.8043, 0.933, 0.8041, 0.9327, 0.8004, 0.9485, 0.8043, 0.9496, 0.808, 0.9339, 0.8076, 0.933, 0.8041, 0.9496, 0.808, 0.9504, 0.8114, 0.9348, 0.8111, 0.9339, 0.8076, 0.95, 0.7827, 0.9502, 0.7861, 0.9349, 0.7863, 0.9346, 0.7829, 0.9502, 0.7861, 0.95, 0.7894, 0.9347, 0.7898, 0.9349, 0.7863, 0.9339, 0.7932, 0.933, 0.7967, 0.9106, 0.7968, 0.9115, 0.7935, 0.933, 0.7967, 0.9327, 0.8004, 0.9101, 0.8003, 0.9106, 0.7968, 0.9327, 0.8004, 0.933, 0.8041, 0.9102, 0.8038, 0.9101, 0.8003, 0.933, 0.8041, 0.9339, 0.8076, 0.911, 0.8073, 0.9102, 0.8038, 0.9339, 0.8076, 0.9348, 0.8111, 0.912, 0.8107, 0.911, 0.8073, 0.9346, 0.7829, 0.9349, 0.7863, 0.9124, 0.7868, 0.9119, 0.7834, 0.9349, 0.7863, 0.9347, 0.7898, 0.9123, 0.7902, 0.9124, 0.7868, 0.9115, 0.7935, 0.9106, 0.7968, 0.8907, 0.7968, 0.8915, 0.7936, 0.9106, 0.7968, 0.9101, 0.8003, 0.8904, 0.8001, 0.8907, 0.7968, 0.9101, 0.8003, 0.9102, 0.8038, 0.8906, 0.8036, 0.8904, 0.8001, 0.9102, 0.8038, 0.911, 0.8073, 0.8915, 0.8072, 0.8906, 0.8036, 0.911, 0.8073, 0.912, 0.8107, 0.8923, 0.8106, 0.8915, 0.8072, 0.9119, 0.7834, 0.9124, 0.7868, 0.8926, 0.7873, 0.8924, 0.7839, 0.9124, 0.7868, 0.9123, 0.7902, 0.8923, 0.7905, 0.8926, 0.7873, 0.8915, 0.7936, 0.8907, 0.7968, 0.8755, 0.7969, 0.8762, 0.7937, 0.8907, 0.7968, 0.8904, 0.8001, 0.8753, 0.8002, 0.8755, 0.7969, 0.8904, 0.8001, 0.8906, 0.8036, 0.8756, 0.8036, 0.8753, 0.8002, 0.8906, 0.8036, 0.8915, 0.8072, 0.8765, 0.8071, 0.8756, 0.8036, 0.8915, 0.8072, 0.8923, 0.8106, 0.8773, 0.8106, 0.8765, 0.8071, 0.8924, 0.7839, 0.8926, 0.7873, 0.8774, 0.7874, 0.8773, 0.784, 0.8926, 0.7873, 0.8923, 0.7905, 0.877, 0.7906, 0.8774, 0.7874, 0.8762, 0.7937, 0.8755, 0.7969, 0.8621, 0.797, 0.8628, 0.7938, 0.8755, 0.7969, 0.8753, 0.8002, 0.862, 0.8003, 0.8621, 0.797, 0.8753, 0.8002, 0.8756, 0.8036, 0.8623, 0.8037, 0.862, 0.8003, 0.8756, 0.8036, 0.8765, 0.8071, 0.8632, 0.807, 0.8623, 0.8037, 0.8765, 0.8071, 0.8773, 0.8106, 0.8639, 0.8104, 0.8632, 0.807, 0.8773, 0.784, 0.8774, 0.7874, 0.8641, 0.7872, 0.864, 0.7837, 0.8774, 0.7874, 0.877, 0.7906, 0.8636, 0.7906, 0.8641, 0.7872, 0.8628, 0.7938, 0.8621, 0.797, 0.8498, 0.7973, 0.8504, 0.794, 0.8621, 0.797, 0.862, 0.8003, 0.8498, 0.8006, 0.8498, 0.7973, 0.862, 0.8003, 0.8623, 0.8037, 0.8503, 0.8037, 0.8498, 0.8006, 0.8623, 0.8037, 0.8632, 0.807, 0.8511, 0.8069, 0.8503, 0.8037, 0.8632, 0.807, 0.8639, 0.8104, 0.8518, 0.8101, 0.8511, 0.8069, 0.864, 0.7837, 0.8641, 0.7872, 0.8519, 0.7867, 0.852, 0.7831, 0.8641, 0.7872, 0.8636, 0.7906, 0.8514, 0.7905, 0.8519, 0.7867, 0.8504, 0.794, 0.8498, 0.7973, 0.8379, 0.7975, 0.8389, 0.794, 0.8498, 0.7973, 0.8498, 0.8006, 0.8379, 0.8008, 0.8379, 0.7975, 0.8498, 0.8006, 0.8503, 0.8037, 0.8384, 0.8039, 0.8379, 0.8008, 0.8503, 0.8037, 0.8511, 0.8069, 0.8393, 0.807, 0.8384, 0.8039, 0.8511, 0.8069, 0.8518, 0.8101, 0.8404, 0.8101, 0.8393, 0.807, 0.852, 0.7831, 0.8519, 0.7867, 0.8407, 0.786, 0.8405, 0.7822, 0.8519, 0.7867, 0.8514, 0.7905, 0.8402, 0.7901, 0.8407, 0.786, 0.8389, 0.794, 0.8379, 0.7975, 0.8216, 0.7973, 0.8226, 0.7935, 0.8379, 0.7975, 0.8379, 0.8008, 0.8214, 0.8009, 0.8216, 0.7973, 0.8379, 0.8008, 0.8384, 0.8039, 0.8218, 0.8043, 0.8214, 0.8009, 0.8384, 0.8039, 0.8393, 0.807, 0.8227, 0.8076, 0.8218, 0.8043, 0.8393, 0.807, 0.8404, 0.8101, 0.8238, 0.8109, 0.8227, 0.8076, 0.8405, 0.7822, 0.8407, 0.786, 0.8238, 0.7856, 0.8233, 0.7819, 0.8407, 0.786, 0.8402, 0.7901, 0.8236, 0.7895, 0.8238, 0.7856, 0.8226, 0.7935, 0.8216, 0.7973, 0.803, 0.7974, 0.804, 0.7938, 0.8216, 0.7973, 0.8214, 0.8009, 0.8027, 0.8009, 0.803, 0.7974, 0.8214, 0.8009, 0.8218, 0.8043, 0.8029, 0.8044, 0.8027, 0.8009, 0.8218, 0.8043, 0.8227, 0.8076, 0.8038, 0.8077, 0.8029, 0.8044, 0.8227, 0.8076, 0.8238, 0.8109, 0.8048, 0.8111, 0.8038, 0.8077, 0.8233, 0.7819, 0.8238, 0.7856, 0.8048, 0.7864, 0.8041, 0.7829, 0.8238, 0.7856, 0.8236, 0.7895, 0.8049, 0.7901, 0.8048, 0.7864, 0.804, 0.7938, 0.803, 0.7974, 0.7842, 0.7977, 0.7851, 0.7944, 0.803, 0.7974, 0.8027, 0.8009, 0.7839, 0.8011, 0.7842, 0.7977, 0.8027, 0.8009, 0.8029, 0.8044, 0.7841, 0.8045, 0.7839, 0.8011, 0.8029, 0.8044, 0.8038, 0.8077, 0.7849, 0.8078, 0.7841, 0.8045, 0.8038, 0.8077, 0.8048, 0.8111, 0.7859, 0.8112, 0.7849, 0.8078, 0.8041, 0.7829, 0.8048, 0.7864, 0.7859, 0.7875, 0.7852, 0.7841, 0.8048, 0.7864, 0.8049, 0.7901, 0.7859, 0.791, 0.7859, 0.7875, 0.7851, 0.7944, 0.7842, 0.7977, 0.7666, 0.7981, 0.7673, 0.795, 0.7842, 0.7977, 0.7839, 0.8011, 0.7662, 0.8013, 0.7666, 0.7981, 0.7839, 0.8011, 0.7841, 0.8045, 0.7662, 0.8044, 0.7662, 0.8013, 0.7841, 0.8045, 0.7849, 0.8078, 0.767, 0.8077, 0.7662, 0.8044, 0.7849, 0.8078, 0.7859, 0.8112, 0.768, 0.8111, 0.767, 0.8077, 0.7852, 0.7841, 0.7859, 0.7875, 0.768, 0.7887, 0.7674, 0.7853, 0.7859, 0.7875, 0.7859, 0.791, 0.768, 0.7919, 0.768, 0.7887, 0.7673, 0.795, 0.7666, 0.7981, 0.7509, 0.7984, 0.7516, 0.7956, 0.7666, 0.7981, 0.7662, 0.8013, 0.7505, 0.8013, 0.7509, 0.7984, 0.7662, 0.8013, 0.7662, 0.8044, 0.7505, 0.8044, 0.7505, 0.8013, 0.7662, 0.8044, 0.767, 0.8077, 0.7514, 0.8076, 0.7505, 0.8044, 0.767, 0.8077, 0.768, 0.8111, 0.7524, 0.811, 0.7514, 0.8076, 0.7674, 0.7853, 0.768, 0.7887, 0.7523, 0.7898, 0.7518, 0.7866, 0.768, 0.7887, 0.768, 0.7919, 0.7522, 0.7928, 0.7523, 0.7898, 0.7516, 0.7956, 0.7509, 0.7984, 0.7347, 0.7989, 0.7352, 0.7961, 0.7509, 0.7984, 0.7505, 0.8013, 0.7345, 0.8018, 0.7347, 0.7989, 0.7505, 0.8013, 0.7505, 0.8044, 0.7347, 0.8048, 0.7345, 0.8018, 0.7505, 0.8044, 0.7514, 0.8076, 0.7355, 0.8079, 0.7347, 0.8048, 0.7514, 0.8076, 0.7524, 0.811, 0.7363, 0.8113, 0.7355, 0.8079, 0.7518, 0.7866, 0.7523, 0.7898, 0.7361, 0.7904, 0.7358, 0.7872, 0.7523, 0.7898, 0.7522, 0.7928, 0.7359, 0.7933, 0.7361, 0.7904, 0.7352, 0.7961, 0.7347, 0.7989, 0.721, 0.7992, 0.7215, 0.7968, 0.7347, 0.7989, 0.7345, 0.8018, 0.7207, 0.8017, 0.721, 0.7992, 0.7345, 0.8018, 0.7347, 0.8048, 0.7209, 0.8045, 0.7207, 0.8017, 0.7347, 0.8048, 0.7355, 0.8079, 0.7217, 0.8075, 0.7209, 0.8045, 0.7355, 0.8079, 0.7363, 0.8113, 0.7227, 0.8109, 0.7217, 0.8075, 0.7358, 0.7872, 0.7361, 0.7904, 0.7224, 0.7916, 0.7221, 0.7882, 0.7361, 0.7904, 0.7359, 0.7933, 0.7222, 0.7943, 0.7224, 0.7916, 0.7215, 0.7968, 0.721, 0.7992, 0.7104, 0.7997, 0.7111, 0.797, 0.721, 0.7992, 0.7207, 0.8017, 0.7104, 0.8025, 0.7104, 0.7997, 0.7207, 0.8017, 0.7209, 0.8045, 0.7112, 0.8054, 0.7104, 0.8025, 0.7209, 0.8045, 0.7217, 0.8075, 0.7126, 0.8084, 0.7112, 0.8054, 0.7217, 0.8075, 0.7227, 0.8109, 0.7139, 0.8117, 0.7126, 0.8084, 0.7221, 0.7882, 0.7224, 0.7916, 0.7127, 0.7915, 0.7129, 0.7881, 0.7224, 0.7916, 0.7222, 0.7943, 0.712, 0.7943, 0.7127, 0.7915, 0.7111, 0.797, 0.7104, 0.7997, 0.6967, 0.8003, 0.6975, 0.7971, 0.7104, 0.7997, 0.7104, 0.8025, 0.6967, 0.8036, 0.6967, 0.8003, 0.7104, 0.8025, 0.7112, 0.8054, 0.6973, 0.8069, 0.6967, 0.8036, 0.7112, 0.8054, 0.7126, 0.8084, 0.6986, 0.8101, 0.6973, 0.8069, 0.7126, 0.8084, 0.7139, 0.8117, 0.6999, 0.8133, 0.6986, 0.8101, 0.7129, 0.7881, 0.7127, 0.7915, 0.6989, 0.7907, 0.6989, 0.7873, 0.7127, 0.7915, 0.712, 0.7943, 0.6985, 0.794, 0.6989, 0.7907, 0.6975, 0.7971, 0.6967, 0.8003, 0.6784, 0.8011, 0.6792, 0.7976, 0.6967, 0.8003, 0.6967, 0.8036, 0.6783, 0.8047, 0.6784, 0.8011, 0.6967, 0.8036, 0.6973, 0.8069, 0.6789, 0.8082, 0.6783, 0.8047, 0.6973, 0.8069, 0.6986, 0.8101, 0.6802, 0.8116, 0.6789, 0.8082, 0.6986, 0.8101, 0.6999, 0.8133, 0.6813, 0.8148, 0.6802, 0.8116, 0.6989, 0.7873, 0.6989, 0.7907, 0.6804, 0.7907, 0.6802, 0.7872, 0.6989, 0.7907, 0.6985, 0.794, 0.6801, 0.7942, 0.6804, 0.7907, 0.6792, 0.7976, 0.6784, 0.8011, 0.6569, 0.802, 0.6578, 0.7984, 0.6784, 0.8011, 0.6783, 0.8047, 0.6569, 0.8058, 0.6569, 0.802, 0.6783, 0.8047, 0.6789, 0.8082, 0.6574, 0.8095, 0.6569, 0.8058, 0.6789, 0.8082, 0.6802, 0.8116, 0.6586, 0.8129, 0.6574, 0.8095, 0.6802, 0.8116, 0.6813, 0.8148, 0.6598, 0.8163, 0.6586, 0.8129, 0.6802, 0.7872, 0.6804, 0.7907, 0.6589, 0.7912, 0.6585, 0.7877, 0.6804, 0.7907, 0.6801, 0.7942, 0.6587, 0.7948, 0.6589, 0.7912, 0.6578, 0.7984, 0.6569, 0.802, 0.635, 0.803, 0.6355, 0.7996, 0.6569, 0.802, 0.6569, 0.8058, 0.6347, 0.8065, 0.635, 0.803, 0.6569, 0.8058, 0.6574, 0.8095, 0.6347, 0.81, 0.6347, 0.8065, 0.6574, 0.8095, 0.6586, 0.8129, 0.6352, 0.8135, 0.6347, 0.81, 0.6586, 0.8129, 0.6598, 0.8163, 0.6359, 0.817, 0.6352, 0.8135, 0.6585, 0.7877, 0.6589, 0.7912, 0.6353, 0.7925, 0.6347, 0.789, 0.6589, 0.7912, 0.6587, 0.7948, 0.6357, 0.7961, 0.6353, 0.7925, 0.9508, 0.05745, 0.9507, 0.1492, 0.9245, 0.1492, 0.9246, 0.05745, 0.9246, 0.05745, 0.9245, 0.1492, 0.8983, 0.1492, 0.8984, 0.05744, 0.8984, 0.05744, 0.8983, 0.1492, 0.8721, 0.1491, 0.8721, 0.05743, 0.977, 0.05746, 0.9769, 0.1492, 0.9507, 0.1492, 0.9508, 0.05745, 0.7057, 0.2148, 0.7058, 0.1913, 0.7865, 0.1823, 0.788, 0.22, 0.9523, 0.2179, 0.9208, 0.2179, 0.9303, 0.212, 0.9429, 0.212, 0.7058, 0.1913, 0.6825, 0.1915, 0.6636, 0.1716, 0.7865, 0.1823, 0.6812, 0.2152, 0.7057, 0.2148, 0.788, 0.22, 0.6636, 0.237, 0.6825, 0.1915, 0.6812, 0.2152, 0.6636, 0.237, 0.6636, 0.1716, 0.856, 0.1057, 0.8011, 0.1056, 0.8133, 0.09621, 0.8432, 0.09677, 0.7888, 0.129, 0.6725, 0.1524, 0.6679, 0.12, 0.786, 0.1095, 0.6725, 0.03515, 0.7888, 0.0586, 0.786, 0.07805, 0.6679, 0.06757, 0.8139, 0.07731, 0.8438, 0.07787, 0.8432, 0.09677, 0.8133, 0.09621, 0.8011, 0.1056, 0.8011, 0.06842, 0.8139, 0.07731, 0.8133, 0.09621, 0.8011, 0.06842, 0.8559, 0.06844, 0.8438, 0.07787, 0.8139, 0.07731, 0.8559, 0.06844, 0.856, 0.1057, 0.8432, 0.09677, 0.8438, 0.07787, 0.6679, 0.06757, 0.786, 0.07805, 0.786, 0.1095, 0.6679, 0.12, 0.8173, 0.2161, 0.8177, 0.2083, 0.8832, 0.2161, 0.9523, 0.1983, 0.9523, 0.2179, 0.9429, 0.212, 0.9429, 0.2042, 0.9208, 0.2179, 0.9208, 0.1983, 0.9303, 0.2042, 0.9303, 0.212, 0.9208, 0.1983, 0.9523, 0.1983, 0.9429, 0.2042, 0.9303, 0.2042, 0.8233, 0.1886, 0.8296, 0.1778, 0.8832, 0.2161, 0.8204, 0.196, 0.8233, 0.1886, 0.8832, 0.2161, 0.8177, 0.2083, 0.8204, 0.196, 0.8832, 0.2161])
me_cube_001.use_remesh_preserve_volume = False
me_cube_001.use_remesh_preserve_attributes = False
me_cube_001.use_mirror_vertex_groups = False
me_cube_001.update()

# ---- objects
ob_seccamindicator = bpy.data.objects.new('SecCamIndicator', me_cube_000)
ob_seccam = bpy.data.objects.new('SecCam', me_cube_001)

# ---- transforms, parenting, visibility, modifiers, constraints
ob_seccamindicator.location = (0.0, -2.98e-08, 4.47e-08)
ob_seccamindicator.lineart.crease_threshold = 0.0
ob_seccam.location = (0.0, -2.98e-08, 4.47e-08)
ob_seccam.lineart.crease_threshold = 0.0

# ---- collection membership
col_collection_1.objects.link(ob_seccamindicator)
col_collection_1.objects.link(ob_seccam)

# ---- scene / render settings (as saved in the file)
scene.frame_start = 1; scene.frame_end = 250; scene.frame_set(1)
scene.render.engine = 'BLENDER_EEVEE_NEXT'
scene.render.resolution_percentage = 50
scene.render.dither_intensity = 0.0
scene.cycles.use_denoising = False
scene.cycles.samples = 128
scene.cycles.sampling_pattern = 'TABULATED_SOBOL'
scene.cycles.light_sampling_threshold = 0.0
scene.cycles.use_adaptive_sampling = False
scene.cycles.use_light_tree = False
scene.cycles.blur_glossy = 0.0
scene.cycles.sample_clamp_indirect = 0.0
scene.view_settings.view_transform = 'Standard'
bpy.context.view_layer.update()

# ---- added for rendering (the .blend has no active camera and no usable light): camera, sun
cam_auto = bpy.data.cameras.new('AutoCamera')
cam_auto.lens = 50.0
cam_auto.sensor_width = 36.0
cam_auto.clip_end = 1000.0
ob_auto_camera = bpy.data.objects.new('AutoCamera', cam_auto)
scene.collection.objects.link(ob_auto_camera)
ob_auto_camera.location = (0.915862, -1.10382, 0.45769)
ob_auto_camera.rotation_euler = (1.09748, -7.21219e-08, 0.694738)
scene.camera = ob_auto_camera
light_auto_sun = bpy.data.lights.new('AutoSun', 'SUN')
light_auto_sun.energy = 3.0
light_auto_sun.angle = 0.0523599
ob_auto_sun = bpy.data.objects.new('AutoSun', light_auto_sun)
scene.collection.objects.link(ob_auto_sun)
ob_auto_sun.rotation_euler = (0.872665, 0.174533, 0.523599)
bpy.context.view_layer.update()
